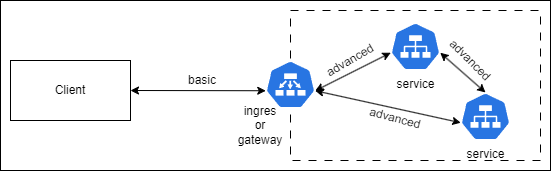

The diagram above was exported from draw.io. Its source (the exported page's mxGraphModel, read from the mxfile embedded in the PNG):
<mxGraphModel dx="754" dy="822" grid="1" gridSize="10" guides="1" tooltips="1" connect="1" arrows="1" fold="1" page="1" pageScale="1" pageWidth="850" pageHeight="1100" math="0" shadow="0">
  <root>
    <mxCell id="0" />
    <mxCell id="1" parent="0" />
    <mxCell id="hY1yGm2TCywJDT_iR7Fq-1" value="" style="rounded=0;whiteSpace=wrap;html=1;" parent="1" vertex="1">
      <mxGeometry x="50" y="20" width="550" height="170" as="geometry" />
    </mxCell>
    <mxCell id="hY1yGm2TCywJDT_iR7Fq-2" value="" style="rounded=0;whiteSpace=wrap;html=1;dashed=1;dashPattern=8 8;" parent="1" vertex="1">
      <mxGeometry x="340" y="30" width="250" height="150" as="geometry" />
    </mxCell>
    <mxCell id="hY1yGm2TCywJDT_iR7Fq-4" value="Client" style="rounded=0;whiteSpace=wrap;html=1;" parent="1" vertex="1">
      <mxGeometry x="60" y="80" width="120" height="60" as="geometry" />
    </mxCell>
    <mxCell id="hY1yGm2TCywJDT_iR7Fq-6" value="" style="endArrow=classic;startArrow=classic;html=1;exitX=1;exitY=0.5;exitDx=0;exitDy=0;entryX=0.005;entryY=0.63;entryDx=0;entryDy=0;entryPerimeter=0;strokeColor=default;" parent="1" source="hY1yGm2TCywJDT_iR7Fq-4" target="3" edge="1">
      <mxGeometry width="50" height="50" relative="1" as="geometry">
        <mxPoint x="330" y="140" as="sourcePoint" />
        <mxPoint x="320.25" y="210.24" as="targetPoint" />
      </mxGeometry>
    </mxCell>
    <mxCell id="hY1yGm2TCywJDT_iR7Fq-7" value="" style="endArrow=classic;startArrow=classic;html=1;exitX=0.995;exitY=0.63;exitDx=0;exitDy=0;exitPerimeter=0;entryX=0.005;entryY=0.63;entryDx=0;entryDy=0;entryPerimeter=0;" parent="1" source="3" target="2" edge="1">
      <mxGeometry width="50" height="50" relative="1" as="geometry">
        <mxPoint x="363" y="208.99199999999996" as="sourcePoint" />
        <mxPoint x="520" y="110" as="targetPoint" />
      </mxGeometry>
    </mxCell>
    <mxCell id="hY1yGm2TCywJDT_iR7Fq-8" value="basic" style="text;html=1;strokeColor=none;fillColor=none;align=center;verticalAlign=middle;whiteSpace=wrap;rounded=0;" parent="1" vertex="1">
      <mxGeometry x="232" y="90" width="40" height="20" as="geometry" />
    </mxCell>
    <mxCell id="hY1yGm2TCywJDT_iR7Fq-9" value="advanced" style="text;html=1;strokeColor=none;fillColor=none;align=center;verticalAlign=middle;whiteSpace=wrap;rounded=0;rotation=-30;" parent="1" vertex="1">
      <mxGeometry x="380" y="70" width="40" height="20" as="geometry" />
    </mxCell>
    <mxCell id="9" style="edgeStyle=none;html=1;exitX=0.995;exitY=0.63;exitDx=0;exitDy=0;exitPerimeter=0;entryX=0.5;entryY=0;entryDx=0;entryDy=0;entryPerimeter=0;strokeColor=default;startArrow=classic;startFill=1;" parent="1" source="2" target="7" edge="1">
      <mxGeometry relative="1" as="geometry" />
    </mxCell>
    <mxCell id="2" value="service" style="sketch=0;html=1;dashed=0;whitespace=wrap;fillColor=#2875E2;strokeColor=#ffffff;points=[[0.005,0.63,0],[0.1,0.2,0],[0.9,0.2,0],[0.5,0,0],[0.995,0.63,0],[0.72,0.99,0],[0.5,1,0],[0.28,0.99,0]];verticalLabelPosition=bottom;align=center;verticalAlign=top;shape=mxgraph.kubernetes.icon;prIcon=svc" parent="1" vertex="1">
      <mxGeometry x="440" y="42" width="50" height="48" as="geometry" />
    </mxCell>
    <mxCell id="8" style="edgeStyle=none;html=1;exitX=0.995;exitY=0.63;exitDx=0;exitDy=0;exitPerimeter=0;entryX=0.005;entryY=0.63;entryDx=0;entryDy=0;entryPerimeter=0;strokeColor=default;startArrow=classic;startFill=1;" parent="1" source="3" target="7" edge="1">
      <mxGeometry relative="1" as="geometry" />
    </mxCell>
    <mxCell id="3" value="" style="sketch=0;html=1;dashed=0;whitespace=wrap;fillColor=#2875E2;strokeColor=#ffffff;points=[[0.005,0.63,0],[0.1,0.2,0],[0.9,0.2,0],[0.5,0,0],[0.995,0.63,0],[0.72,0.99,0],[0.5,1,0],[0.28,0.99,0]];verticalLabelPosition=bottom;align=center;verticalAlign=top;shape=mxgraph.kubernetes.icon;prIcon=ep;horizontal=1;" parent="1" vertex="1">
      <mxGeometry x="315" y="80" width="50" height="48" as="geometry" />
    </mxCell>
    <mxCell id="7" value="service" style="sketch=0;html=1;dashed=0;whitespace=wrap;fillColor=#2875E2;strokeColor=#ffffff;points=[[0.005,0.63,0],[0.1,0.2,0],[0.9,0.2,0],[0.5,0,0],[0.995,0.63,0],[0.72,0.99,0],[0.5,1,0],[0.28,0.99,0]];verticalLabelPosition=bottom;align=center;verticalAlign=top;shape=mxgraph.kubernetes.icon;prIcon=svc" parent="1" vertex="1">
      <mxGeometry x="510" y="112" width="50" height="48" as="geometry" />
    </mxCell>
    <mxCell id="10" value="advanced" style="text;html=1;strokeColor=none;fillColor=none;align=center;verticalAlign=middle;whiteSpace=wrap;rounded=0;rotation=45;" parent="1" vertex="1">
      <mxGeometry x="500" y="70" width="40" height="20" as="geometry" />
    </mxCell>
    <mxCell id="11" value="advanced" style="text;html=1;strokeColor=none;fillColor=none;align=center;verticalAlign=middle;whiteSpace=wrap;rounded=0;rotation=15;" parent="1" vertex="1">
      <mxGeometry x="425" y="128" width="40" height="20" as="geometry" />
    </mxCell>
    <mxCell id="12" value="&lt;span style=&quot;&quot;&gt;ingres&lt;/span&gt;&lt;br style=&quot;border-color: var(--border-color);&quot;&gt;&lt;span style=&quot;&quot;&gt;or&lt;/span&gt;&lt;br style=&quot;border-color: var(--border-color);&quot;&gt;&lt;span style=&quot;&quot;&gt;gateway&lt;/span&gt;" style="text;strokeColor=none;align=center;fillColor=none;html=1;verticalAlign=middle;whiteSpace=wrap;rounded=0;" vertex="1" parent="1">
      <mxGeometry x="280" y="130" width="60" height="30" as="geometry" />
    </mxCell>
  </root>
</mxGraphModel>